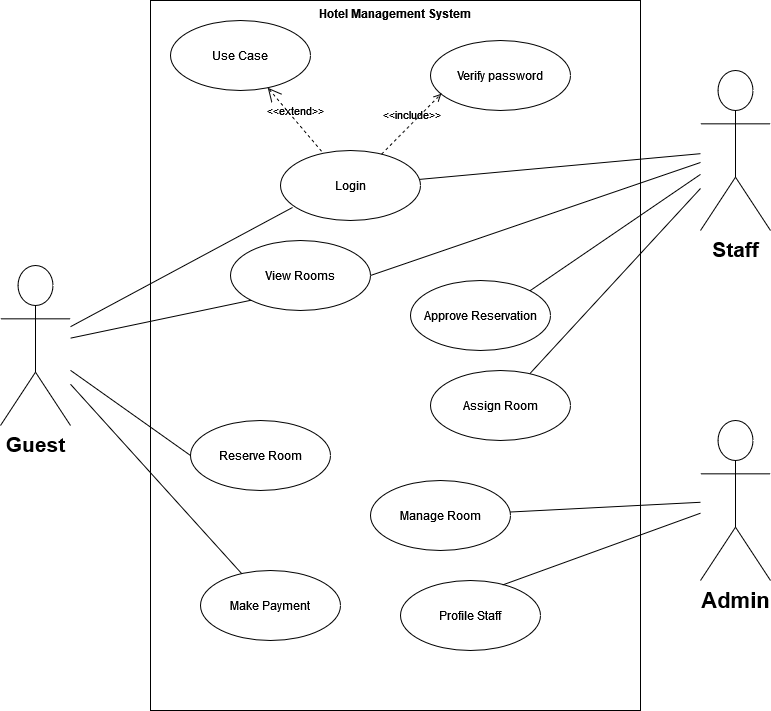

The diagram above was exported from draw.io. Its source (the exported page's mxGraphModel, read from the mxfile embedded in the PNG):
<mxGraphModel dx="1793" dy="968" grid="1" gridSize="10" guides="1" tooltips="1" connect="1" arrows="1" fold="1" page="1" pageScale="1" pageWidth="850" pageHeight="1100" math="0" shadow="0">
  <root>
    <mxCell id="0" />
    <mxCell id="1" parent="0" />
    <mxCell id="F0_R7XAXKocYfnr8vVTp-16" value="Hotel Management System" style="shape=rect;html=1;verticalAlign=top;fontStyle=1;whiteSpace=wrap;align=center;" vertex="1" parent="1">
      <mxGeometry x="190" y="70" width="490" height="710" as="geometry" />
    </mxCell>
    <mxCell id="F0_R7XAXKocYfnr8vVTp-1" value="&lt;b&gt;&lt;font style=&quot;font-size: 21px;&quot;&gt;Guest&lt;/font&gt;&lt;/b&gt;" style="shape=umlActor;verticalLabelPosition=bottom;verticalAlign=top;html=1;outlineConnect=0;" vertex="1" parent="1">
      <mxGeometry x="40" y="335" width="70" height="160" as="geometry" />
    </mxCell>
    <mxCell id="F0_R7XAXKocYfnr8vVTp-2" value="&lt;b&gt;&lt;font style=&quot;font-size: 22px;&quot;&gt;Admin&lt;/font&gt;&lt;/b&gt;" style="shape=umlActor;verticalLabelPosition=bottom;verticalAlign=top;html=1;outlineConnect=0;" vertex="1" parent="1">
      <mxGeometry x="740" y="490" width="70" height="160" as="geometry" />
    </mxCell>
    <mxCell id="F0_R7XAXKocYfnr8vVTp-3" value="&lt;b&gt;&lt;font style=&quot;font-size: 21px;&quot;&gt;Staff&lt;/font&gt;&lt;/b&gt;" style="shape=umlActor;verticalLabelPosition=bottom;verticalAlign=top;html=1;outlineConnect=0;" vertex="1" parent="1">
      <mxGeometry x="740" y="140" width="70" height="160" as="geometry" />
    </mxCell>
    <mxCell id="F0_R7XAXKocYfnr8vVTp-14" value="Login" style="ellipse;whiteSpace=wrap;html=1;" vertex="1" parent="1">
      <mxGeometry x="320" y="220" width="140" height="70" as="geometry" />
    </mxCell>
    <mxCell id="F0_R7XAXKocYfnr8vVTp-17" value="View Rooms" style="ellipse;whiteSpace=wrap;html=1;" vertex="1" parent="1">
      <mxGeometry x="270" y="310" width="140" height="70" as="geometry" />
    </mxCell>
    <mxCell id="F0_R7XAXKocYfnr8vVTp-22" value="Reserve Room" style="ellipse;whiteSpace=wrap;html=1;" vertex="1" parent="1">
      <mxGeometry x="230" y="490" width="140" height="70" as="geometry" />
    </mxCell>
    <mxCell id="F0_R7XAXKocYfnr8vVTp-23" value="Make Payment" style="ellipse;whiteSpace=wrap;html=1;" vertex="1" parent="1">
      <mxGeometry x="240" y="640" width="140" height="70" as="geometry" />
    </mxCell>
    <mxCell id="F0_R7XAXKocYfnr8vVTp-26" value="" style="edgeStyle=none;html=1;endArrow=none;verticalAlign=bottom;rounded=0;entryX=0.086;entryY=0.814;entryDx=0;entryDy=0;entryPerimeter=0;" edge="1" parent="1" source="F0_R7XAXKocYfnr8vVTp-1" target="F0_R7XAXKocYfnr8vVTp-14">
      <mxGeometry width="160" relative="1" as="geometry">
        <mxPoint x="180" y="480" as="sourcePoint" />
        <mxPoint x="340" y="480" as="targetPoint" />
      </mxGeometry>
    </mxCell>
    <mxCell id="F0_R7XAXKocYfnr8vVTp-27" value="" style="edgeStyle=none;html=1;endArrow=none;verticalAlign=bottom;rounded=0;entryX=0;entryY=1;entryDx=0;entryDy=0;" edge="1" parent="1" source="F0_R7XAXKocYfnr8vVTp-1" target="F0_R7XAXKocYfnr8vVTp-17">
      <mxGeometry width="160" relative="1" as="geometry">
        <mxPoint x="180" y="480" as="sourcePoint" />
        <mxPoint x="340" y="480" as="targetPoint" />
      </mxGeometry>
    </mxCell>
    <mxCell id="F0_R7XAXKocYfnr8vVTp-28" value="" style="edgeStyle=none;html=1;endArrow=none;verticalAlign=bottom;rounded=0;entryX=0;entryY=0.5;entryDx=0;entryDy=0;" edge="1" parent="1" source="F0_R7XAXKocYfnr8vVTp-1" target="F0_R7XAXKocYfnr8vVTp-22">
      <mxGeometry width="160" relative="1" as="geometry">
        <mxPoint x="180" y="480" as="sourcePoint" />
        <mxPoint x="340" y="480" as="targetPoint" />
      </mxGeometry>
    </mxCell>
    <mxCell id="F0_R7XAXKocYfnr8vVTp-29" value="" style="edgeStyle=none;html=1;endArrow=none;verticalAlign=bottom;rounded=0;" edge="1" parent="1" source="F0_R7XAXKocYfnr8vVTp-1" target="F0_R7XAXKocYfnr8vVTp-23">
      <mxGeometry width="160" relative="1" as="geometry">
        <mxPoint x="180" y="480" as="sourcePoint" />
        <mxPoint x="340" y="480" as="targetPoint" />
      </mxGeometry>
    </mxCell>
    <mxCell id="F0_R7XAXKocYfnr8vVTp-31" value="" style="edgeStyle=none;html=1;endArrow=none;verticalAlign=bottom;rounded=0;exitX=1;exitY=0.5;exitDx=0;exitDy=0;" edge="1" parent="1" source="F0_R7XAXKocYfnr8vVTp-17" target="F0_R7XAXKocYfnr8vVTp-3">
      <mxGeometry width="160" relative="1" as="geometry">
        <mxPoint x="180" y="480" as="sourcePoint" />
        <mxPoint x="340" y="480" as="targetPoint" />
      </mxGeometry>
    </mxCell>
    <mxCell id="F0_R7XAXKocYfnr8vVTp-32" value="Verify password" style="ellipse;whiteSpace=wrap;html=1;" vertex="1" parent="1">
      <mxGeometry x="470" y="110" width="140" height="70" as="geometry" />
    </mxCell>
    <mxCell id="F0_R7XAXKocYfnr8vVTp-33" value="&amp;lt;&amp;lt;include&amp;gt;&amp;gt;" style="edgeStyle=none;html=1;endArrow=open;verticalAlign=bottom;dashed=1;labelBackgroundColor=none;rounded=0;entryX=0.077;entryY=0.761;entryDx=0;entryDy=0;entryPerimeter=0;" edge="1" parent="1" source="F0_R7XAXKocYfnr8vVTp-14" target="F0_R7XAXKocYfnr8vVTp-32">
      <mxGeometry width="160" relative="1" as="geometry">
        <mxPoint x="180" y="480" as="sourcePoint" />
        <mxPoint x="340" y="480" as="targetPoint" />
      </mxGeometry>
    </mxCell>
    <mxCell id="F0_R7XAXKocYfnr8vVTp-35" value="" style="edgeStyle=none;html=1;endArrow=none;verticalAlign=bottom;rounded=0;" edge="1" parent="1" source="F0_R7XAXKocYfnr8vVTp-14" target="F0_R7XAXKocYfnr8vVTp-3">
      <mxGeometry width="160" relative="1" as="geometry">
        <mxPoint x="180" y="480" as="sourcePoint" />
        <mxPoint x="340" y="480" as="targetPoint" />
      </mxGeometry>
    </mxCell>
    <mxCell id="F0_R7XAXKocYfnr8vVTp-36" value="Use Case" style="ellipse;whiteSpace=wrap;html=1;" vertex="1" parent="1">
      <mxGeometry x="210" y="90" width="140" height="70" as="geometry" />
    </mxCell>
    <mxCell id="F0_R7XAXKocYfnr8vVTp-37" value="&amp;lt;&amp;lt;extend&amp;gt;&amp;gt;" style="edgeStyle=none;html=1;startArrow=open;endArrow=none;startSize=12;verticalAlign=bottom;dashed=1;labelBackgroundColor=none;rounded=0;" edge="1" parent="1" source="F0_R7XAXKocYfnr8vVTp-36" target="F0_R7XAXKocYfnr8vVTp-14">
      <mxGeometry width="160" relative="1" as="geometry">
        <mxPoint x="180" y="480" as="sourcePoint" />
        <mxPoint x="340" y="480" as="targetPoint" />
      </mxGeometry>
    </mxCell>
    <mxCell id="F0_R7XAXKocYfnr8vVTp-38" value="Approve Reservation" style="ellipse;whiteSpace=wrap;html=1;" vertex="1" parent="1">
      <mxGeometry x="450" y="350" width="140" height="70" as="geometry" />
    </mxCell>
    <mxCell id="F0_R7XAXKocYfnr8vVTp-39" value="Assign Room" style="ellipse;whiteSpace=wrap;html=1;" vertex="1" parent="1">
      <mxGeometry x="470" y="440" width="140" height="70" as="geometry" />
    </mxCell>
    <mxCell id="F0_R7XAXKocYfnr8vVTp-40" value="" style="edgeStyle=none;html=1;endArrow=none;verticalAlign=bottom;rounded=0;entryX=1;entryY=0;entryDx=0;entryDy=0;" edge="1" parent="1" source="F0_R7XAXKocYfnr8vVTp-3" target="F0_R7XAXKocYfnr8vVTp-38">
      <mxGeometry width="160" relative="1" as="geometry">
        <mxPoint x="180" y="480" as="sourcePoint" />
        <mxPoint x="340" y="480" as="targetPoint" />
      </mxGeometry>
    </mxCell>
    <mxCell id="F0_R7XAXKocYfnr8vVTp-41" value="" style="edgeStyle=none;html=1;endArrow=none;verticalAlign=bottom;rounded=0;" edge="1" parent="1" source="F0_R7XAXKocYfnr8vVTp-39" target="F0_R7XAXKocYfnr8vVTp-3">
      <mxGeometry width="160" relative="1" as="geometry">
        <mxPoint x="180" y="480" as="sourcePoint" />
        <mxPoint x="340" y="480" as="targetPoint" />
      </mxGeometry>
    </mxCell>
    <mxCell id="F0_R7XAXKocYfnr8vVTp-42" value="Profile Staff" style="ellipse;whiteSpace=wrap;html=1;" vertex="1" parent="1">
      <mxGeometry x="440" y="650" width="140" height="70" as="geometry" />
    </mxCell>
    <mxCell id="F0_R7XAXKocYfnr8vVTp-43" value="Manage Room" style="ellipse;whiteSpace=wrap;html=1;" vertex="1" parent="1">
      <mxGeometry x="410" y="550" width="140" height="70" as="geometry" />
    </mxCell>
    <mxCell id="F0_R7XAXKocYfnr8vVTp-44" value="" style="edgeStyle=none;html=1;endArrow=none;verticalAlign=bottom;rounded=0;" edge="1" parent="1" source="F0_R7XAXKocYfnr8vVTp-43" target="F0_R7XAXKocYfnr8vVTp-2">
      <mxGeometry width="160" relative="1" as="geometry">
        <mxPoint x="180" y="480" as="sourcePoint" />
        <mxPoint x="340" y="480" as="targetPoint" />
      </mxGeometry>
    </mxCell>
    <mxCell id="F0_R7XAXKocYfnr8vVTp-45" value="" style="edgeStyle=none;html=1;endArrow=none;verticalAlign=bottom;rounded=0;exitX=0.729;exitY=0.064;exitDx=0;exitDy=0;exitPerimeter=0;" edge="1" parent="1" source="F0_R7XAXKocYfnr8vVTp-42" target="F0_R7XAXKocYfnr8vVTp-2">
      <mxGeometry width="160" relative="1" as="geometry">
        <mxPoint x="180" y="480" as="sourcePoint" />
        <mxPoint x="340" y="480" as="targetPoint" />
      </mxGeometry>
    </mxCell>
  </root>
</mxGraphModel>